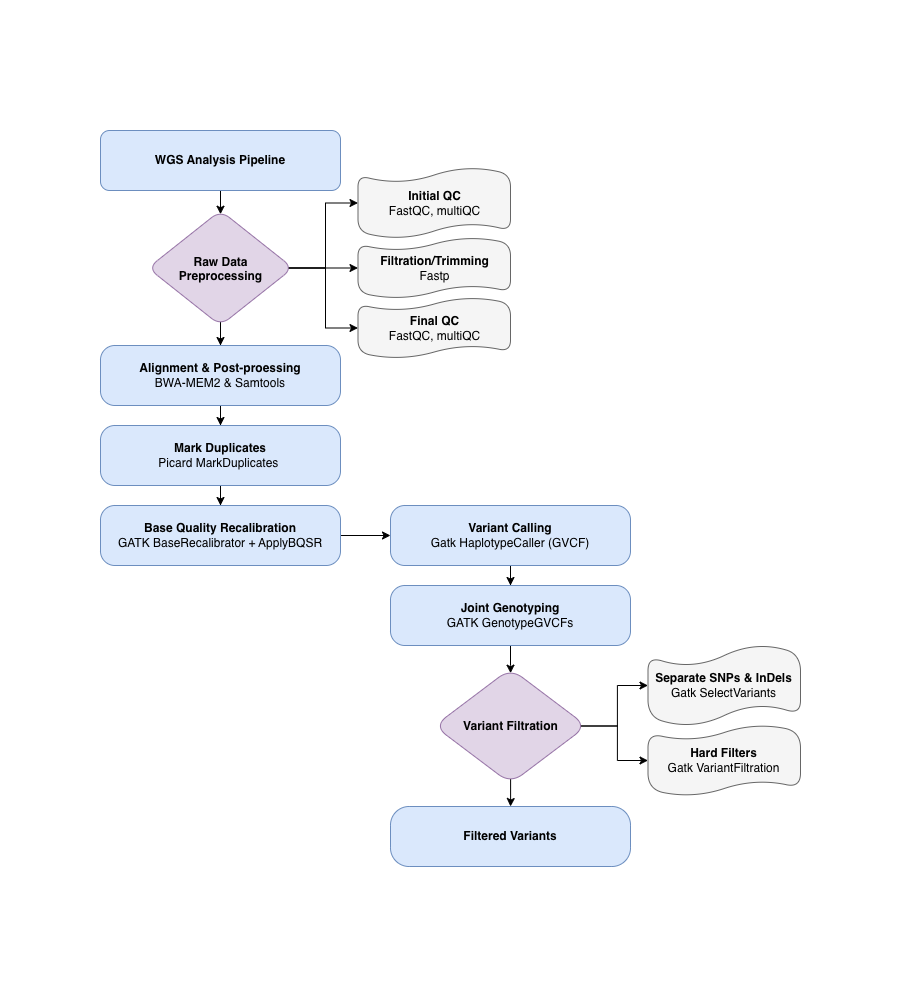

The diagram above was exported from draw.io. Its source (the exported page's mxGraphModel, read from the mxfile embedded in the PNG):
<mxGraphModel dx="541" dy="775" grid="1" gridSize="10" guides="1" tooltips="1" connect="1" arrows="1" fold="1" page="1" pageScale="1" pageWidth="300" pageHeight="500" math="0" shadow="0">
  <root>
    <mxCell id="0" />
    <mxCell id="1" parent="0" />
    <mxCell id="gRZV5tCliu68lR7Ka9Yg-7" edge="1" parent="1" source="gRZV5tCliu68lR7Ka9Yg-1" style="edgeStyle=orthogonalEdgeStyle;rounded=0;orthogonalLoop=1;jettySize=auto;html=1;fontColor=#000000;" target="gRZV5tCliu68lR7Ka9Yg-6" value="">
      <mxGeometry relative="1" as="geometry" />
    </mxCell>
    <mxCell id="gRZV5tCliu68lR7Ka9Yg-1" parent="1" style="rounded=1;whiteSpace=wrap;html=1;roundedPerimeter=1;fillColor=#dae8fc;strokeColor=#6c8ebf;fontColor=#000000;" value="&lt;b&gt;WGS Analysis Pipeline&lt;/b&gt;" vertex="1">
      <mxGeometry height="60" width="240" x="700" y="130" as="geometry" />
    </mxCell>
    <mxCell id="gRZV5tCliu68lR7Ka9Yg-11" edge="1" parent="1" source="gRZV5tCliu68lR7Ka9Yg-6" style="edgeStyle=orthogonalEdgeStyle;rounded=0;orthogonalLoop=1;jettySize=auto;html=1;fontColor=#000000;" target="gRZV5tCliu68lR7Ka9Yg-10" value="">
      <mxGeometry relative="1" as="geometry" />
    </mxCell>
    <mxCell id="gRZV5tCliu68lR7Ka9Yg-13" edge="1" parent="1" source="gRZV5tCliu68lR7Ka9Yg-6" style="edgeStyle=orthogonalEdgeStyle;rounded=0;orthogonalLoop=1;jettySize=auto;html=1;fontColor=#000000;" target="gRZV5tCliu68lR7Ka9Yg-12" value="">
      <mxGeometry relative="1" as="geometry" />
    </mxCell>
    <mxCell id="gRZV5tCliu68lR7Ka9Yg-15" edge="1" parent="1" source="gRZV5tCliu68lR7Ka9Yg-6" style="edgeStyle=orthogonalEdgeStyle;rounded=0;orthogonalLoop=1;jettySize=auto;html=1;fontColor=#000000;" target="gRZV5tCliu68lR7Ka9Yg-14" value="">
      <mxGeometry relative="1" as="geometry" />
    </mxCell>
    <mxCell id="gRZV5tCliu68lR7Ka9Yg-17" edge="1" parent="1" source="gRZV5tCliu68lR7Ka9Yg-6" style="edgeStyle=orthogonalEdgeStyle;rounded=0;orthogonalLoop=1;jettySize=auto;html=1;fontColor=#000000;" target="gRZV5tCliu68lR7Ka9Yg-16" value="">
      <mxGeometry relative="1" as="geometry" />
    </mxCell>
    <mxCell id="gRZV5tCliu68lR7Ka9Yg-6" parent="1" style="rhombus;whiteSpace=wrap;html=1;shapeInside=1;rounded=1;roundedPerimeter=1;arcSize=24;fillColor=#e1d5e7;strokeColor=#9673a6;fontColor=#000000;" value="&lt;div&gt;&lt;br&gt;&lt;/div&gt;&lt;div&gt;&lt;br&gt;&lt;/div&gt;&lt;div&gt;&lt;div&gt;&lt;b&gt;Raw Data Preprocessing&lt;/b&gt;&lt;/div&gt;&lt;div&gt;&lt;br&gt;&lt;/div&gt;&lt;/div&gt;" vertex="1">
      <mxGeometry height="115" width="145" x="747.5" y="210" as="geometry" />
    </mxCell>
    <mxCell id="gRZV5tCliu68lR7Ka9Yg-10" parent="1" style="shape=tape;whiteSpace=wrap;html=1;rounded=1;roundedPerimeter=1;arcSize=24;size=0.2;fillColor=#f5f5f5;fontColor=#000000;strokeColor=#666666;" value="&lt;b&gt;Initial QC&lt;/b&gt;&lt;div&gt;FastQC, multiQC&lt;/div&gt;" vertex="1">
      <mxGeometry height="70" width="152.5" x="957.5" y="167.5" as="geometry" />
    </mxCell>
    <mxCell id="gRZV5tCliu68lR7Ka9Yg-12" parent="1" style="shape=tape;whiteSpace=wrap;html=1;rounded=1;roundedPerimeter=1;arcSize=24;size=0.2;fillColor=#f5f5f5;fontColor=#000000;strokeColor=#666666;" value="&lt;b&gt;Filtration/Trimming&lt;/b&gt;&lt;div&gt;Fastp&lt;/div&gt;" vertex="1">
      <mxGeometry height="60" width="152.5" x="957.5" y="237.5" as="geometry" />
    </mxCell>
    <mxCell id="gRZV5tCliu68lR7Ka9Yg-14" parent="1" style="shape=tape;whiteSpace=wrap;html=1;rounded=1;roundedPerimeter=1;arcSize=24;size=0.2;fillColor=#f5f5f5;fontColor=#000000;strokeColor=#666666;" value="&lt;b&gt;Final QC&lt;/b&gt;&lt;div&gt;FastQC, multiQC&lt;/div&gt;" vertex="1">
      <mxGeometry height="60" width="152.5" x="957.5" y="297.5" as="geometry" />
    </mxCell>
    <mxCell id="gRZV5tCliu68lR7Ka9Yg-19" edge="1" parent="1" source="gRZV5tCliu68lR7Ka9Yg-16" style="edgeStyle=orthogonalEdgeStyle;rounded=0;orthogonalLoop=1;jettySize=auto;html=1;fontColor=#000000;" target="gRZV5tCliu68lR7Ka9Yg-18" value="">
      <mxGeometry relative="1" as="geometry" />
    </mxCell>
    <mxCell id="gRZV5tCliu68lR7Ka9Yg-16" parent="1" style="whiteSpace=wrap;html=1;rounded=1;roundedPerimeter=1;arcSize=24;fillColor=#dae8fc;strokeColor=#6c8ebf;fontColor=#000000;" value="&lt;b&gt;Alignment &amp;amp; Post-proessing&lt;/b&gt;&lt;div&gt;BWA-MEM2 &amp;amp; Samtools&lt;/div&gt;" vertex="1">
      <mxGeometry height="60" width="240" x="700" y="345" as="geometry" />
    </mxCell>
    <mxCell id="gRZV5tCliu68lR7Ka9Yg-21" edge="1" parent="1" source="gRZV5tCliu68lR7Ka9Yg-18" style="edgeStyle=orthogonalEdgeStyle;rounded=0;orthogonalLoop=1;jettySize=auto;html=1;fontColor=#000000;" target="gRZV5tCliu68lR7Ka9Yg-20" value="">
      <mxGeometry relative="1" as="geometry" />
    </mxCell>
    <mxCell id="gRZV5tCliu68lR7Ka9Yg-18" parent="1" style="whiteSpace=wrap;html=1;rounded=1;roundedPerimeter=1;arcSize=24;fillColor=#dae8fc;strokeColor=#6c8ebf;fontColor=#000000;" value="&lt;div&gt;&lt;b&gt;Mark Duplicates&lt;/b&gt;&lt;/div&gt;&lt;div&gt;Picard MarkDuplicates&amp;nbsp;&lt;/div&gt;" vertex="1">
      <mxGeometry height="60" width="240" x="700" y="425" as="geometry" />
    </mxCell>
    <mxCell id="7KHZV8nkChpNyKr2fka--1" edge="1" parent="1" source="gRZV5tCliu68lR7Ka9Yg-20" style="edgeStyle=orthogonalEdgeStyle;rounded=0;orthogonalLoop=1;jettySize=auto;html=1;defaultLabelBackgroundColor=page;" target="gRZV5tCliu68lR7Ka9Yg-22" value="">
      <mxGeometry relative="1" as="geometry" />
    </mxCell>
    <mxCell id="gRZV5tCliu68lR7Ka9Yg-20" parent="1" style="whiteSpace=wrap;html=1;rounded=1;roundedPerimeter=1;arcSize=24;fillColor=#dae8fc;strokeColor=#6c8ebf;fontColor=#000000;" value="&lt;b&gt;Base Quality Recalibration&lt;/b&gt;&lt;div&gt;GATK BaseRecalibrator + ApplyBQSR&lt;/div&gt;" vertex="1">
      <mxGeometry height="60" width="240" x="700" y="505" as="geometry" />
    </mxCell>
    <mxCell id="gRZV5tCliu68lR7Ka9Yg-25" edge="1" parent="1" source="gRZV5tCliu68lR7Ka9Yg-22" style="edgeStyle=orthogonalEdgeStyle;rounded=0;orthogonalLoop=1;jettySize=auto;html=1;fontColor=#000000;" target="gRZV5tCliu68lR7Ka9Yg-24" value="">
      <mxGeometry relative="1" as="geometry" />
    </mxCell>
    <mxCell id="gRZV5tCliu68lR7Ka9Yg-22" parent="1" style="whiteSpace=wrap;html=1;rounded=1;roundedPerimeter=1;arcSize=24;fillColor=#dae8fc;strokeColor=#6c8ebf;fontColor=#000000;" value="&lt;b&gt;Variant Calling&lt;/b&gt;&lt;div&gt;Gatk HaplotypeCaller (GVCF)&lt;/div&gt;" vertex="1">
      <mxGeometry height="60" width="240" x="990" y="505" as="geometry" />
    </mxCell>
    <mxCell id="gRZV5tCliu68lR7Ka9Yg-31" edge="1" parent="1" source="gRZV5tCliu68lR7Ka9Yg-24" style="edgeStyle=orthogonalEdgeStyle;rounded=0;orthogonalLoop=1;jettySize=auto;html=1;fontColor=#000000;" target="gRZV5tCliu68lR7Ka9Yg-30" value="">
      <mxGeometry relative="1" as="geometry" />
    </mxCell>
    <mxCell id="gRZV5tCliu68lR7Ka9Yg-24" parent="1" style="whiteSpace=wrap;html=1;rounded=1;roundedPerimeter=1;arcSize=24;fillColor=#dae8fc;strokeColor=#6c8ebf;fontColor=#000000;" value="&lt;b&gt;Joint Genotyping&lt;/b&gt;&lt;div&gt;GATK GenotypeGVCFs&lt;/div&gt;" vertex="1">
      <mxGeometry height="60" width="240" x="990" y="585" as="geometry" />
    </mxCell>
    <mxCell id="gRZV5tCliu68lR7Ka9Yg-33" edge="1" parent="1" source="gRZV5tCliu68lR7Ka9Yg-30" style="edgeStyle=orthogonalEdgeStyle;rounded=0;orthogonalLoop=1;jettySize=auto;html=1;fontColor=#000000;" target="gRZV5tCliu68lR7Ka9Yg-32" value="">
      <mxGeometry relative="1" as="geometry" />
    </mxCell>
    <mxCell id="gRZV5tCliu68lR7Ka9Yg-35" edge="1" parent="1" source="gRZV5tCliu68lR7Ka9Yg-30" style="edgeStyle=orthogonalEdgeStyle;rounded=0;orthogonalLoop=1;jettySize=auto;html=1;fontColor=#000000;" target="gRZV5tCliu68lR7Ka9Yg-34" value="">
      <mxGeometry relative="1" as="geometry" />
    </mxCell>
    <mxCell id="gRZV5tCliu68lR7Ka9Yg-37" edge="1" parent="1" source="gRZV5tCliu68lR7Ka9Yg-30" style="edgeStyle=orthogonalEdgeStyle;rounded=0;orthogonalLoop=1;jettySize=auto;html=1;fontColor=#000000;" target="gRZV5tCliu68lR7Ka9Yg-36" value="">
      <mxGeometry relative="1" as="geometry" />
    </mxCell>
    <mxCell id="gRZV5tCliu68lR7Ka9Yg-30" parent="1" style="rhombus;whiteSpace=wrap;html=1;shapeInside=1;rounded=1;roundedPerimeter=1;arcSize=31;fillColor=#e1d5e7;strokeColor=#9673a6;fontColor=#000000;" value="&lt;b&gt;Variant Filtration&lt;/b&gt;" vertex="1">
      <mxGeometry height="115" width="152.5" x="1033.75" y="668" as="geometry" />
    </mxCell>
    <mxCell id="gRZV5tCliu68lR7Ka9Yg-32" parent="1" style="shape=tape;whiteSpace=wrap;html=1;rounded=1;roundedPerimeter=1;arcSize=31;size=0.25;fillColor=#f5f5f5;fontColor=#000000;strokeColor=#666666;" value="&lt;b&gt;Separate SNPs &amp;amp; InDels&lt;/b&gt;&lt;div&gt;Gatk SelectVariants&lt;/div&gt;" vertex="1">
      <mxGeometry height="80" width="152.5" x="1247.5" y="645" as="geometry" />
    </mxCell>
    <mxCell id="gRZV5tCliu68lR7Ka9Yg-34" parent="1" style="shape=tape;whiteSpace=wrap;html=1;rounded=1;roundedPerimeter=1;arcSize=31;size=0.2;fillColor=#f5f5f5;fontColor=#000000;strokeColor=#666666;" value="&lt;div&gt;&lt;b&gt;Hard Filters&lt;/b&gt;&lt;/div&gt;Gatk VariantFiltration" vertex="1">
      <mxGeometry height="70" width="152.5" x="1247.5" y="725" as="geometry" />
    </mxCell>
    <mxCell id="gRZV5tCliu68lR7Ka9Yg-36" parent="1" style="whiteSpace=wrap;html=1;rounded=1;roundedPerimeter=1;arcSize=31;fillColor=#dae8fc;strokeColor=#6c8ebf;fontColor=#000000;" value="&lt;b&gt;Filtered Variants&lt;/b&gt;" vertex="1">
      <mxGeometry height="60" width="240" x="990" y="806" as="geometry" />
    </mxCell>
  </root>
</mxGraphModel>